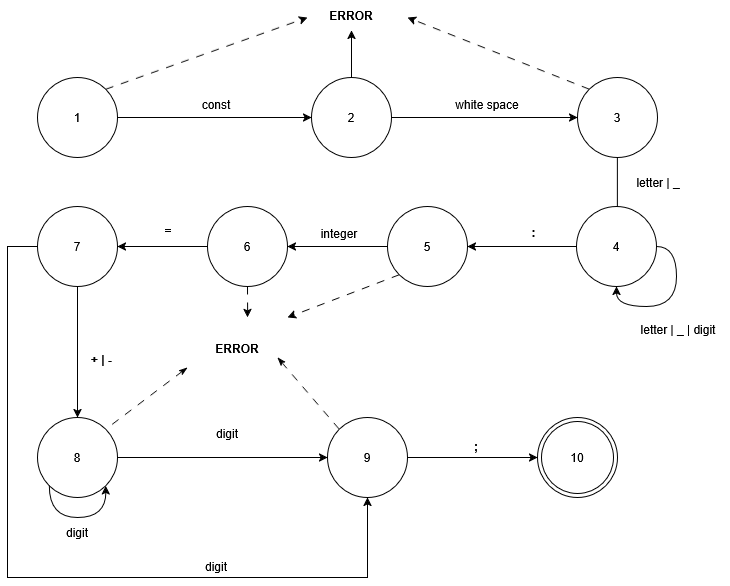

The diagram above was exported from draw.io. Its source (the exported page's mxGraphModel, read from the mxfile embedded in the PNG):
<mxGraphModel dx="1235" dy="602" grid="1" gridSize="10" guides="1" tooltips="1" connect="1" arrows="1" fold="1" page="1" pageScale="1" pageWidth="827" pageHeight="1169" math="0" shadow="0">
  <root>
    <mxCell id="0" />
    <mxCell id="1" parent="0" />
    <mxCell id="M-ztYMokvcRNJoZj52yD-3" edge="1" parent="1" source="M-ztYMokvcRNJoZj52yD-1" style="edgeStyle=orthogonalEdgeStyle;rounded=0;orthogonalLoop=1;jettySize=auto;html=1;exitX=1;exitY=0.5;exitDx=0;exitDy=0;entryX=0;entryY=0.5;entryDx=0;entryDy=0;" target="M-ztYMokvcRNJoZj52yD-38">
      <mxGeometry relative="1" as="geometry">
        <mxPoint x="270" y="160" as="targetPoint" />
      </mxGeometry>
    </mxCell>
    <mxCell id="M-ztYMokvcRNJoZj52yD-1" parent="1" style="ellipse;whiteSpace=wrap;html=1;" value="1" vertex="1">
      <mxGeometry height="80" width="80" x="100" y="120" as="geometry" />
    </mxCell>
    <mxCell id="M-ztYMokvcRNJoZj52yD-50" edge="1" parent="1" source="M-ztYMokvcRNJoZj52yD-9" style="edgeStyle=orthogonalEdgeStyle;rounded=0;orthogonalLoop=1;jettySize=auto;html=1;exitX=0;exitY=0.5;exitDx=0;exitDy=0;" target="M-ztYMokvcRNJoZj52yD-13">
      <mxGeometry relative="1" as="geometry" />
    </mxCell>
    <mxCell id="7Ec6jk1o_YAp2Ca7ek3p-12" edge="1" parent="1" source="M-ztYMokvcRNJoZj52yD-9" style="edgeStyle=orthogonalEdgeStyle;rounded=0;orthogonalLoop=1;jettySize=auto;html=1;exitX=0.5;exitY=1;exitDx=0;exitDy=0;strokeColor=default;dashed=1;dashPattern=8 8;">
      <mxGeometry relative="1" as="geometry">
        <mxPoint x="310.1578947368422" y="360" as="targetPoint" />
      </mxGeometry>
    </mxCell>
    <mxCell id="M-ztYMokvcRNJoZj52yD-9" parent="1" style="ellipse;whiteSpace=wrap;html=1;aspect=fixed;" value="6" vertex="1">
      <mxGeometry height="80" width="80" x="270" y="249" as="geometry" />
    </mxCell>
    <mxCell id="M-ztYMokvcRNJoZj52yD-10" parent="1" style="text;html=1;whiteSpace=wrap;strokeColor=none;fillColor=none;align=center;verticalAlign=middle;rounded=0;" value="const" vertex="1">
      <mxGeometry height="30" width="60" x="249" y="132" as="geometry" />
    </mxCell>
    <mxCell id="M-ztYMokvcRNJoZj52yD-17" edge="1" parent="1" source="M-ztYMokvcRNJoZj52yD-13" style="edgeStyle=orthogonalEdgeStyle;rounded=0;orthogonalLoop=1;jettySize=auto;html=1;exitX=0.5;exitY=1;exitDx=0;exitDy=0;" target="M-ztYMokvcRNJoZj52yD-14">
      <mxGeometry relative="1" as="geometry" />
    </mxCell>
    <mxCell id="ftMAlLc8c90bG2eaggAf-9" edge="1" parent="1" source="M-ztYMokvcRNJoZj52yD-13" style="edgeStyle=orthogonalEdgeStyle;rounded=0;orthogonalLoop=1;jettySize=auto;html=1;exitX=0;exitY=0.5;exitDx=0;exitDy=0;entryX=0.5;entryY=1;entryDx=0;entryDy=0;" target="ftMAlLc8c90bG2eaggAf-2">
      <mxGeometry relative="1" as="geometry">
        <Array as="points">
          <mxPoint x="70" y="289" />
          <mxPoint x="70" y="620" />
          <mxPoint x="430" y="620" />
        </Array>
      </mxGeometry>
    </mxCell>
    <mxCell id="M-ztYMokvcRNJoZj52yD-13" parent="1" style="ellipse;whiteSpace=wrap;html=1;aspect=fixed;" value="7" vertex="1">
      <mxGeometry height="80" width="80" x="100" y="249" as="geometry" />
    </mxCell>
    <mxCell id="M-ztYMokvcRNJoZj52yD-18" edge="1" parent="1" source="M-ztYMokvcRNJoZj52yD-14" style="edgeStyle=orthogonalEdgeStyle;rounded=0;orthogonalLoop=1;jettySize=auto;html=1;exitX=1;exitY=0.5;exitDx=0;exitDy=0;entryX=0;entryY=0.5;entryDx=0;entryDy=0;">
      <mxGeometry relative="1" as="geometry">
        <mxPoint x="389.9999999999998" y="500" as="targetPoint" />
      </mxGeometry>
    </mxCell>
    <mxCell id="M-ztYMokvcRNJoZj52yD-14" parent="1" style="ellipse;whiteSpace=wrap;html=1;aspect=fixed;" value="8" vertex="1">
      <mxGeometry height="80" width="80" x="100" y="460" as="geometry" />
    </mxCell>
    <mxCell id="M-ztYMokvcRNJoZj52yD-19" parent="1" style="text;html=1;whiteSpace=wrap;strokeColor=none;fillColor=none;align=center;verticalAlign=middle;rounded=0;" value="white space" vertex="1">
      <mxGeometry height="30" width="80" x="510" y="132" as="geometry" />
    </mxCell>
    <mxCell id="M-ztYMokvcRNJoZj52yD-21" parent="1" style="text;html=1;whiteSpace=wrap;strokeColor=none;fillColor=none;align=center;verticalAlign=middle;rounded=0;" value="&lt;b&gt;;&lt;/b&gt;" vertex="1">
      <mxGeometry height="26" width="62" x="508" y="476" as="geometry" />
    </mxCell>
    <mxCell id="M-ztYMokvcRNJoZj52yD-23" parent="1" style="text;html=1;whiteSpace=wrap;strokeColor=none;fillColor=none;align=center;verticalAlign=middle;rounded=0;" value="&lt;b&gt;=&lt;/b&gt;" vertex="1">
      <mxGeometry height="30" width="74" x="194" y="258" as="geometry" />
    </mxCell>
    <mxCell id="M-ztYMokvcRNJoZj52yD-24" parent="1" style="text;html=1;whiteSpace=wrap;strokeColor=none;fillColor=none;align=center;verticalAlign=middle;rounded=0;" value="&lt;b&gt;+ | -&amp;nbsp;&lt;/b&gt;" vertex="1">
      <mxGeometry height="30" width="60" x="136" y="387" as="geometry" />
    </mxCell>
    <mxCell id="M-ztYMokvcRNJoZj52yD-43" edge="1" parent="1" source="M-ztYMokvcRNJoZj52yD-33" style="edgeStyle=orthogonalEdgeStyle;rounded=0;orthogonalLoop=1;jettySize=auto;html=1;exitX=0.5;exitY=1;exitDx=0;exitDy=0;entryX=1;entryY=0.5;entryDx=0;entryDy=0;" target="M-ztYMokvcRNJoZj52yD-42">
      <mxGeometry relative="1" as="geometry" />
    </mxCell>
    <mxCell id="M-ztYMokvcRNJoZj52yD-33" parent="1" style="ellipse;whiteSpace=wrap;html=1;aspect=fixed;" value="3" vertex="1">
      <mxGeometry height="80" width="80" x="640" y="120" as="geometry" />
    </mxCell>
    <mxCell id="M-ztYMokvcRNJoZj52yD-37" parent="1" style="text;html=1;whiteSpace=wrap;strokeColor=none;fillColor=none;align=center;verticalAlign=middle;rounded=0;" value="letter | _ | digit" vertex="1">
      <mxGeometry height="30" width="102" x="690" y="357" as="geometry" />
    </mxCell>
    <mxCell id="M-ztYMokvcRNJoZj52yD-40" edge="1" parent="1" source="M-ztYMokvcRNJoZj52yD-38" style="edgeStyle=orthogonalEdgeStyle;rounded=0;orthogonalLoop=1;jettySize=auto;html=1;exitX=1;exitY=0.5;exitDx=0;exitDy=0;entryX=0;entryY=0.5;entryDx=0;entryDy=0;" target="M-ztYMokvcRNJoZj52yD-33">
      <mxGeometry relative="1" as="geometry" />
    </mxCell>
    <mxCell id="Kv8SXZdl3s7iw8mntnXQ-1" edge="1" parent="1" source="M-ztYMokvcRNJoZj52yD-38" style="edgeStyle=orthogonalEdgeStyle;rounded=0;orthogonalLoop=1;jettySize=auto;html=1;exitX=0.5;exitY=0;exitDx=0;exitDy=0;entryX=0.5;entryY=1;entryDx=0;entryDy=0;" target="7Ec6jk1o_YAp2Ca7ek3p-5">
      <mxGeometry relative="1" as="geometry" />
    </mxCell>
    <mxCell id="M-ztYMokvcRNJoZj52yD-38" parent="1" style="ellipse;whiteSpace=wrap;html=1;aspect=fixed;" value="2" vertex="1">
      <mxGeometry height="80" width="80" x="374" y="120" as="geometry" />
    </mxCell>
    <mxCell id="M-ztYMokvcRNJoZj52yD-45" edge="1" parent="1" source="M-ztYMokvcRNJoZj52yD-42" style="edgeStyle=orthogonalEdgeStyle;rounded=0;orthogonalLoop=1;jettySize=auto;html=1;exitX=0;exitY=0.5;exitDx=0;exitDy=0;entryX=1;entryY=0.5;entryDx=0;entryDy=0;" target="M-ztYMokvcRNJoZj52yD-9">
      <mxGeometry relative="1" as="geometry" />
    </mxCell>
    <mxCell id="M-ztYMokvcRNJoZj52yD-42" parent="1" style="ellipse;whiteSpace=wrap;html=1;aspect=fixed;" value="5" vertex="1">
      <mxGeometry height="80" width="80" x="450" y="249" as="geometry" />
    </mxCell>
    <mxCell id="M-ztYMokvcRNJoZj52yD-44" parent="1" style="text;html=1;whiteSpace=wrap;strokeColor=none;fillColor=none;align=center;verticalAlign=middle;rounded=0;" value="&lt;b&gt;:&lt;/b&gt;" vertex="1">
      <mxGeometry height="30" width="89" x="552" y="260" as="geometry" />
    </mxCell>
    <mxCell id="M-ztYMokvcRNJoZj52yD-46" parent="1" style="text;html=1;whiteSpace=wrap;strokeColor=none;fillColor=none;align=center;verticalAlign=middle;rounded=0;" value="integer" vertex="1">
      <mxGeometry height="30" width="68" x="368" y="261" as="geometry" />
    </mxCell>
    <mxCell id="7Ec6jk1o_YAp2Ca7ek3p-1" edge="1" parent="1" source="M-ztYMokvcRNJoZj52yD-14" style="edgeStyle=orthogonalEdgeStyle;rounded=0;orthogonalLoop=1;jettySize=auto;html=1;exitX=0;exitY=1;exitDx=0;exitDy=0;entryX=1;entryY=1;entryDx=0;entryDy=0;curved=1;" target="M-ztYMokvcRNJoZj52yD-14">
      <mxGeometry relative="1" as="geometry">
        <Array as="points">
          <mxPoint x="112" y="560" />
          <mxPoint x="168" y="560" />
        </Array>
      </mxGeometry>
    </mxCell>
    <mxCell id="7Ec6jk1o_YAp2Ca7ek3p-2" parent="1" style="text;html=1;whiteSpace=wrap;strokeColor=none;fillColor=none;align=center;verticalAlign=middle;rounded=0;" value="digit" vertex="1">
      <mxGeometry height="30" width="60" x="110" y="560" as="geometry" />
    </mxCell>
    <mxCell id="7Ec6jk1o_YAp2Ca7ek3p-5" parent="1" style="text;html=1;whiteSpace=wrap;strokeColor=none;fillColor=none;align=center;verticalAlign=middle;rounded=0;" value="&lt;b&gt;ERROR&lt;/b&gt;" vertex="1">
      <mxGeometry height="30" width="60" x="384" y="43" as="geometry" />
    </mxCell>
    <mxCell id="7Ec6jk1o_YAp2Ca7ek3p-7" edge="1" parent="1" source="M-ztYMokvcRNJoZj52yD-1" style="endArrow=classic;html=1;rounded=0;exitX=1;exitY=0;exitDx=0;exitDy=0;dashed=1;dashPattern=8 8;" value="">
      <mxGeometry height="50" relative="1" width="50" as="geometry">
        <mxPoint x="580" y="350" as="sourcePoint" />
        <mxPoint x="370" y="60" as="targetPoint" />
      </mxGeometry>
    </mxCell>
    <mxCell id="7Ec6jk1o_YAp2Ca7ek3p-10" edge="1" parent="1" source="M-ztYMokvcRNJoZj52yD-33" style="endArrow=classic;html=1;rounded=0;exitX=0;exitY=0;exitDx=0;exitDy=0;dashed=1;dashPattern=8 8;" value="">
      <mxGeometry height="50" relative="1" width="50" as="geometry">
        <mxPoint x="530" y="112" as="sourcePoint" />
        <mxPoint x="470" y="60" as="targetPoint" />
      </mxGeometry>
    </mxCell>
    <mxCell id="7Ec6jk1o_YAp2Ca7ek3p-13" edge="1" parent="1" source="M-ztYMokvcRNJoZj52yD-42" style="endArrow=classic;html=1;rounded=0;exitX=0;exitY=1;exitDx=0;exitDy=0;dashed=1;dashPattern=8 8;" value="">
      <mxGeometry height="50" relative="1" width="50" as="geometry">
        <mxPoint x="438" y="381" as="sourcePoint" />
        <mxPoint x="350" y="360" as="targetPoint" />
      </mxGeometry>
    </mxCell>
    <mxCell id="HgSeSbePtjhVzHUjeKd5-5" edge="1" parent="1" style="endArrow=none;html=1;rounded=0;exitX=1;exitY=1;exitDx=0;exitDy=0;dashed=1;dashPattern=8 8;entryX=0;entryY=0;entryDx=0;entryDy=0;startArrow=classicThin;startFill=1;endFill=0;" value="">
      <mxGeometry height="50" relative="1" width="50" as="geometry">
        <mxPoint x="340" y="400" as="sourcePoint" />
        <mxPoint x="401.7157287525381" y="471.7157287525381" as="targetPoint" />
      </mxGeometry>
    </mxCell>
    <mxCell id="ftMAlLc8c90bG2eaggAf-1" parent="1" style="ellipse;shape=doubleEllipse;whiteSpace=wrap;html=1;aspect=fixed;" value="10" vertex="1">
      <mxGeometry height="80" width="80" x="600" y="460" as="geometry" />
    </mxCell>
    <mxCell id="ftMAlLc8c90bG2eaggAf-5" edge="1" parent="1" source="ftMAlLc8c90bG2eaggAf-2" style="edgeStyle=orthogonalEdgeStyle;rounded=0;orthogonalLoop=1;jettySize=auto;html=1;exitX=1;exitY=0.5;exitDx=0;exitDy=0;entryX=0;entryY=0.5;entryDx=0;entryDy=0;" target="ftMAlLc8c90bG2eaggAf-1">
      <mxGeometry relative="1" as="geometry" />
    </mxCell>
    <mxCell id="ftMAlLc8c90bG2eaggAf-2" parent="1" style="ellipse;whiteSpace=wrap;html=1;aspect=fixed;" value="9" vertex="1">
      <mxGeometry height="80" width="80" x="390" y="460" as="geometry" />
    </mxCell>
    <mxCell id="ftMAlLc8c90bG2eaggAf-6" parent="1" style="text;html=1;whiteSpace=wrap;strokeColor=none;fillColor=none;align=center;verticalAlign=middle;rounded=0;" value="digit" vertex="1">
      <mxGeometry height="30" width="60" x="260" y="461" as="geometry" />
    </mxCell>
    <mxCell id="ftMAlLc8c90bG2eaggAf-8" parent="1" style="text;html=1;whiteSpace=wrap;strokeColor=none;fillColor=none;align=center;verticalAlign=middle;rounded=0;" value="digit" vertex="1">
      <mxGeometry height="30" width="60" x="249" y="594" as="geometry" />
    </mxCell>
    <mxCell id="ftMAlLc8c90bG2eaggAf-10" edge="1" parent="1" style="endArrow=none;html=1;rounded=0;dashed=1;dashPattern=8 8;entryX=1;entryY=0;entryDx=0;entryDy=0;startArrow=classicThin;startFill=1;endFill=0;" target="M-ztYMokvcRNJoZj52yD-14" value="">
      <mxGeometry height="50" relative="1" width="50" as="geometry">
        <mxPoint x="250" y="410" as="sourcePoint" />
        <mxPoint x="271.7157287525381" y="501.7157287525381" as="targetPoint" />
      </mxGeometry>
    </mxCell>
    <mxCell id="ftMAlLc8c90bG2eaggAf-11" parent="1" style="text;html=1;whiteSpace=wrap;strokeColor=none;fillColor=none;align=center;verticalAlign=middle;rounded=0;" value="&lt;b&gt;ERROR&lt;/b&gt;" vertex="1">
      <mxGeometry height="30" width="68" x="266" y="376" as="geometry" />
    </mxCell>
    <mxCell id="SNWx4xhY0bHY55Y8ChXQ-1" parent="1" style="ellipse;whiteSpace=wrap;html=1;aspect=fixed;" value="4" vertex="1">
      <mxGeometry height="80" width="80" x="639" y="249" as="geometry" />
    </mxCell>
    <mxCell id="SNWx4xhY0bHY55Y8ChXQ-4" edge="1" parent="1" source="SNWx4xhY0bHY55Y8ChXQ-1" style="edgeStyle=orthogonalEdgeStyle;rounded=0;orthogonalLoop=1;jettySize=auto;html=1;exitX=1;exitY=0.5;exitDx=0;exitDy=0;entryX=0.5;entryY=1;entryDx=0;entryDy=0;curved=1;" target="SNWx4xhY0bHY55Y8ChXQ-1">
      <mxGeometry relative="1" as="geometry" />
    </mxCell>
    <mxCell id="SNWx4xhY0bHY55Y8ChXQ-5" parent="1" style="text;html=1;whiteSpace=wrap;strokeColor=none;fillColor=none;align=center;verticalAlign=middle;rounded=0;" value="letter | _" vertex="1">
      <mxGeometry height="30" width="102" x="670" y="210" as="geometry" />
    </mxCell>
  </root>
</mxGraphModel>